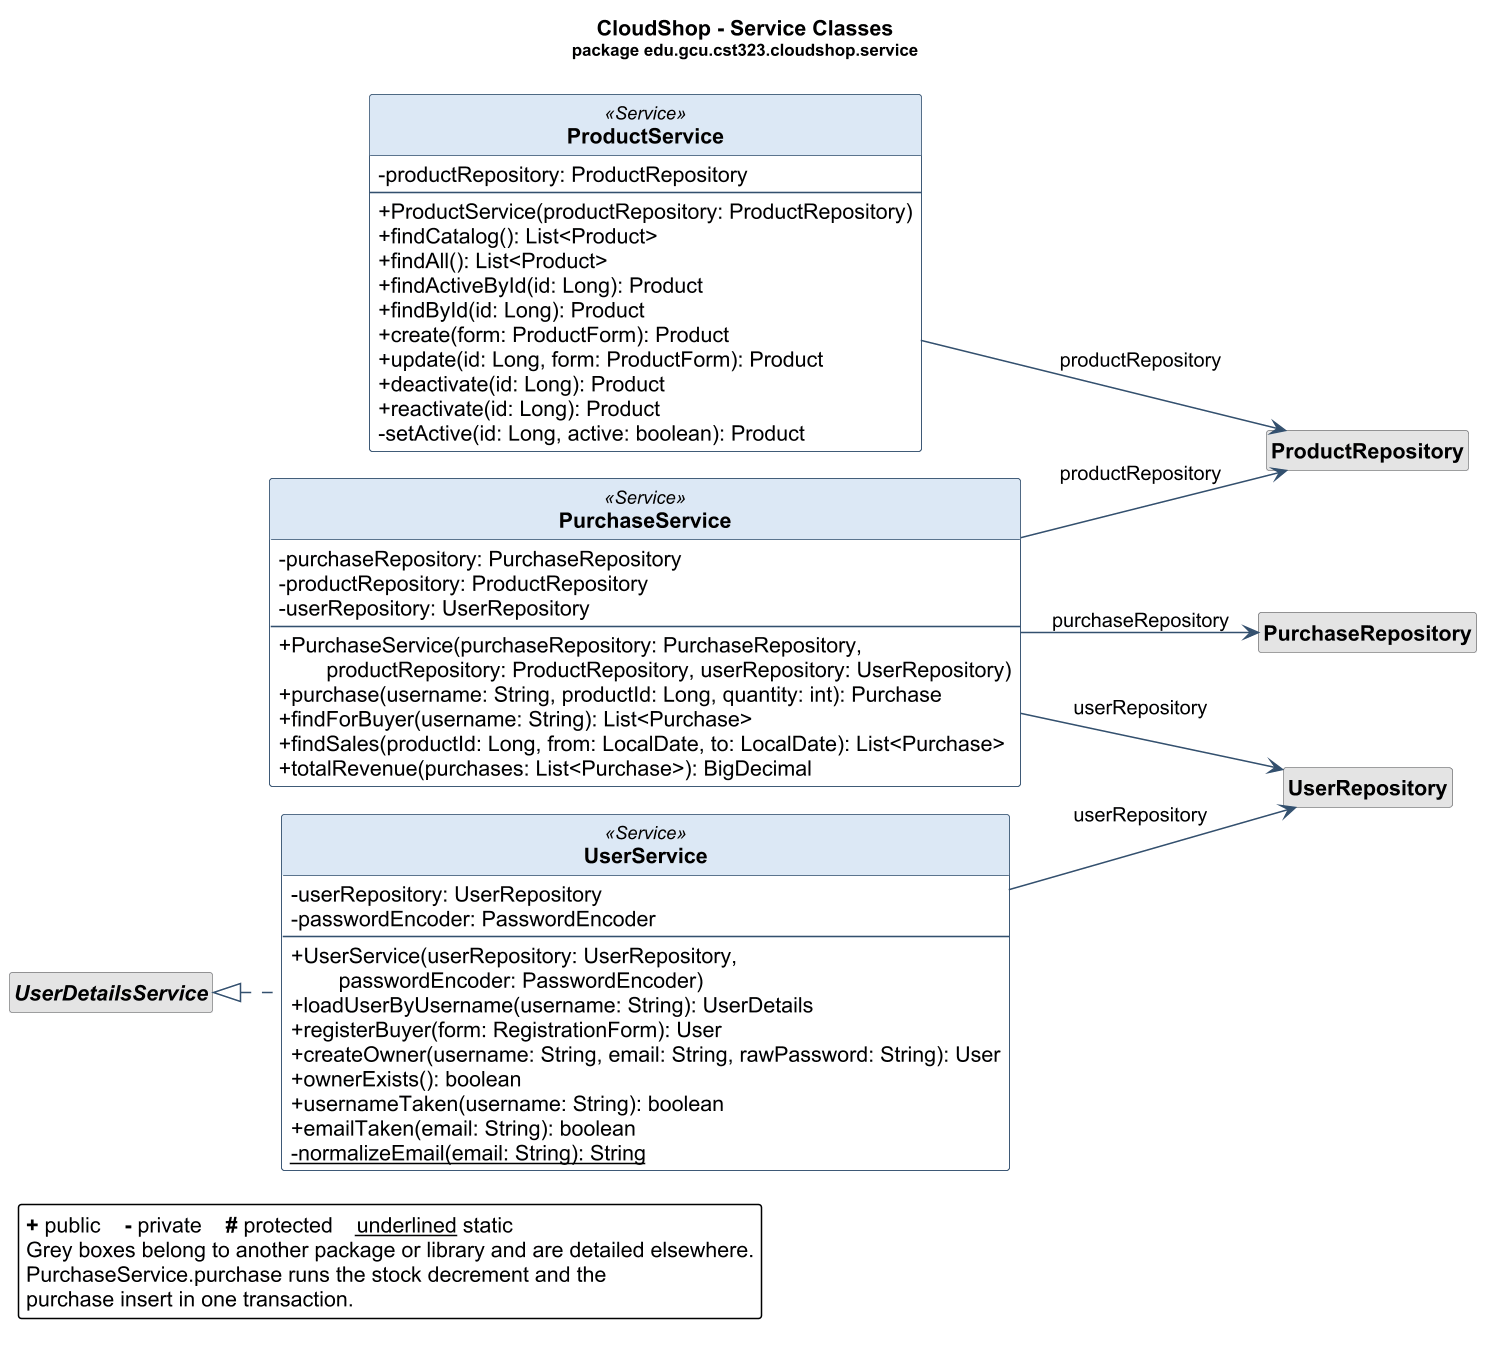

The diagram above was rendered by PlantUML. Its source (embedded in the PNG):
@startuml uml-services
' GENERATED by docs/diagrams/tools/UmlClassDiagrams.java from target/classes.
' Do not edit by hand: change the Java code and run docs/diagrams/render.sh.
!pragma layout smetana
left to right direction
skinparam dpi 147
skinparam classAttributeIconSize 0
skinparam backgroundColor white
skinparam shadowing false
skinparam defaultFontName Arial
skinparam roundCorner 4
skinparam class {
    BackgroundColor #FBFCFE
    BorderColor #33506E
    ArrowColor #33506E
    HeaderBackgroundColor #DCE8F5
    FontStyle bold
    BackgroundColor<<external>> #F2F2F2
    HeaderBackgroundColor<<external>> #E4E4E4
    BorderColor<<external>> #8A8A8A
}
hide circle
hide <<external>> stereotype

title CloudShop - Service Classes\n<size:11>package edu.gcu.cst323.cloudshop.service</size>

class ProductService <<Service>> {
    - productRepository: ProductRepository
    --
    + ProductService(productRepository: ProductRepository)
    + findCatalog(): List<Product>
    + findAll(): List<Product>
    + findActiveById(id: Long): Product
    + findById(id: Long): Product
    + create(form: ProductForm): Product
    + update(id: Long, form: ProductForm): Product
    + deactivate(id: Long): Product
    + reactivate(id: Long): Product
    - setActive(id: Long, active: boolean): Product
}

class PurchaseService <<Service>> {
    - purchaseRepository: PurchaseRepository
    - productRepository: ProductRepository
    - userRepository: UserRepository
    --
    + PurchaseService(purchaseRepository: PurchaseRepository,\n        productRepository: ProductRepository, userRepository: UserRepository)
    + purchase(username: String, productId: Long, quantity: int): Purchase
    + findForBuyer(username: String): List<Purchase>
    + findSales(productId: Long, from: LocalDate, to: LocalDate): List<Purchase>
    + totalRevenue(purchases: List<Purchase>): BigDecimal
}

class UserService <<Service>> {
    - userRepository: UserRepository
    - passwordEncoder: PasswordEncoder
    --
    + UserService(userRepository: UserRepository,\n        passwordEncoder: PasswordEncoder)
    + loadUserByUsername(username: String): UserDetails
    + registerBuyer(form: RegistrationForm): User
    + createOwner(username: String, email: String, rawPassword: String): User
    + ownerExists(): boolean
    + usernameTaken(username: String): boolean
    + emailTaken(email: String): boolean
    - {static} normalizeEmail(email: String): String
}

class ProductRepository <<external>>
hide ProductRepository members
class PurchaseRepository <<external>>
hide PurchaseRepository members
class UserRepository <<external>>
hide UserRepository members
interface "UserDetailsService" as UserDetailsService <<external>>
hide UserDetailsService members

ProductService --> ProductRepository : productRepository
PurchaseService --> PurchaseRepository : purchaseRepository
PurchaseService --> ProductRepository : productRepository
PurchaseService --> UserRepository : userRepository
UserDetailsService <|.. UserService
UserService --> UserRepository : userRepository

legend bottom left
    <b>+</b> public    <b>-</b> private    <b>#</b> protected    <u>underlined</u> static
    Grey boxes belong to another package or library and are detailed elsewhere.
    PurchaseService.purchase runs the stock decrement and the
    purchase insert in one transaction.
endlegend
@enduml